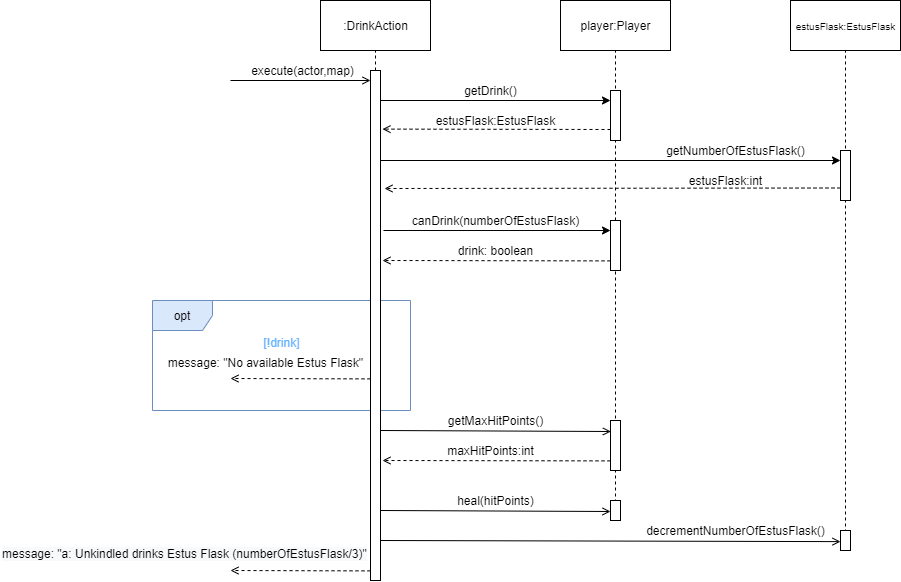

The diagram above was exported from draw.io. Its source (the exported page's mxGraphModel, read from the mxfile embedded in the PNG):
<mxGraphModel dx="1038" dy="521" grid="1" gridSize="10" guides="1" tooltips="1" connect="1" arrows="1" fold="1" page="1" pageScale="1" pageWidth="1169" pageHeight="827" math="0" shadow="0">
  <root>
    <mxCell id="0" />
    <mxCell id="1" parent="0" />
    <mxCell id="LVdNeDQ-BJOOqqOdHy02-17" value="opt" style="shape=umlFrame;whiteSpace=wrap;html=1;fillColor=#dae8fc;strokeColor=#6c8ebf;" parent="1" vertex="1">
      <mxGeometry x="202" y="350" width="258" height="110" as="geometry" />
    </mxCell>
    <mxCell id="gx7c42deAg-KU8S-NNFf-2" value="" style="endArrow=none;dashed=1;html=1;entryX=0.5;entryY=1;entryDx=0;entryDy=0;exitX=0.5;exitY=1;exitDx=0;exitDy=0;" parent="1" source="gx7c42deAg-KU8S-NNFf-15" target="gx7c42deAg-KU8S-NNFf-13" edge="1">
      <mxGeometry width="50" height="50" relative="1" as="geometry">
        <mxPoint x="425" y="740" as="sourcePoint" />
        <mxPoint x="420" y="140" as="targetPoint" />
      </mxGeometry>
    </mxCell>
    <mxCell id="gx7c42deAg-KU8S-NNFf-3" value="player:Player" style="html=1;" parent="1" vertex="1">
      <mxGeometry x="610" y="50" width="110" height="50" as="geometry" />
    </mxCell>
    <mxCell id="gx7c42deAg-KU8S-NNFf-4" value="&lt;font style=&quot;font-size: 10px&quot;&gt;estusFlask:EstusFlask&lt;/font&gt;" style="html=1;" parent="1" vertex="1">
      <mxGeometry x="840" y="50" width="110" height="50" as="geometry" />
    </mxCell>
    <mxCell id="gx7c42deAg-KU8S-NNFf-8" value="" style="endArrow=none;dashed=1;html=1;entryX=0.5;entryY=1;entryDx=0;entryDy=0;exitX=0.5;exitY=1;exitDx=0;exitDy=0;" parent="1" source="LVdNeDQ-BJOOqqOdHy02-31" target="gx7c42deAg-KU8S-NNFf-3" edge="1">
      <mxGeometry width="50" height="50" relative="1" as="geometry">
        <mxPoint x="665" y="740" as="sourcePoint" />
        <mxPoint x="664.5" y="150" as="targetPoint" />
      </mxGeometry>
    </mxCell>
    <mxCell id="gx7c42deAg-KU8S-NNFf-9" value="" style="endArrow=none;dashed=1;html=1;entryX=0.5;entryY=1;entryDx=0;entryDy=0;exitX=0.5;exitY=1;exitDx=0;exitDy=0;" parent="1" source="LVdNeDQ-BJOOqqOdHy02-30" target="gx7c42deAg-KU8S-NNFf-4" edge="1">
      <mxGeometry width="50" height="50" relative="1" as="geometry">
        <mxPoint x="895" y="580" as="sourcePoint" />
        <mxPoint x="894.5" y="140" as="targetPoint" />
      </mxGeometry>
    </mxCell>
    <mxCell id="gx7c42deAg-KU8S-NNFf-11" value="" style="endArrow=classic;html=1;" parent="1" edge="1">
      <mxGeometry width="50" height="50" relative="1" as="geometry">
        <mxPoint x="425" y="150" as="sourcePoint" />
        <mxPoint x="660" y="150" as="targetPoint" />
      </mxGeometry>
    </mxCell>
    <mxCell id="gx7c42deAg-KU8S-NNFf-12" value="execute(actor,map)" style="text;html=1;align=center;verticalAlign=middle;resizable=0;points=[];autosize=1;strokeColor=none;" parent="1" vertex="1">
      <mxGeometry x="292" y="110" width="120" height="20" as="geometry" />
    </mxCell>
    <mxCell id="gx7c42deAg-KU8S-NNFf-13" value=":DrinkAction" style="html=1;" parent="1" vertex="1">
      <mxGeometry x="370" y="50" width="110" height="50" as="geometry" />
    </mxCell>
    <mxCell id="gx7c42deAg-KU8S-NNFf-14" value="" style="endArrow=open;html=1;endFill=0;" parent="1" edge="1">
      <mxGeometry width="50" height="50" relative="1" as="geometry">
        <mxPoint x="280" y="130" as="sourcePoint" />
        <mxPoint x="420" y="130" as="targetPoint" />
      </mxGeometry>
    </mxCell>
    <mxCell id="gx7c42deAg-KU8S-NNFf-15" value="" style="rounded=0;whiteSpace=wrap;html=1;" parent="1" vertex="1">
      <mxGeometry x="420" y="120" width="10" height="510" as="geometry" />
    </mxCell>
    <mxCell id="gx7c42deAg-KU8S-NNFf-18" value="" style="rounded=0;whiteSpace=wrap;html=1;" parent="1" vertex="1">
      <mxGeometry x="660" y="140" width="10" height="50" as="geometry" />
    </mxCell>
    <mxCell id="gx7c42deAg-KU8S-NNFf-19" value="getDrink()" style="text;html=1;align=center;verticalAlign=middle;resizable=0;points=[];autosize=1;strokeColor=none;" parent="1" vertex="1">
      <mxGeometry x="505" y="130" width="70" height="20" as="geometry" />
    </mxCell>
    <mxCell id="gx7c42deAg-KU8S-NNFf-20" value="" style="endArrow=open;html=1;entryX=1.2;entryY=0.333;entryDx=0;entryDy=0;entryPerimeter=0;dashed=1;endFill=0;" parent="1" edge="1">
      <mxGeometry width="50" height="50" relative="1" as="geometry">
        <mxPoint x="660" y="179" as="sourcePoint" />
        <mxPoint x="432" y="178.62" as="targetPoint" />
      </mxGeometry>
    </mxCell>
    <mxCell id="gx7c42deAg-KU8S-NNFf-21" value="estusFlask:EstusFlask" style="text;html=1;align=center;verticalAlign=middle;resizable=0;points=[];autosize=1;strokeColor=none;" parent="1" vertex="1">
      <mxGeometry x="480" y="160" width="130" height="20" as="geometry" />
    </mxCell>
    <mxCell id="9RIC39u9OQ44We2A_fTN-1" value="" style="endArrow=classic;html=1;" parent="1" edge="1">
      <mxGeometry width="50" height="50" relative="1" as="geometry">
        <mxPoint x="430" y="210" as="sourcePoint" />
        <mxPoint x="890" y="210" as="targetPoint" />
      </mxGeometry>
    </mxCell>
    <mxCell id="9RIC39u9OQ44We2A_fTN-2" value="" style="rounded=0;whiteSpace=wrap;html=1;" parent="1" vertex="1">
      <mxGeometry x="890" y="200" width="10" height="50" as="geometry" />
    </mxCell>
    <mxCell id="9RIC39u9OQ44We2A_fTN-3" value="getNumberOfEstusFlask()" style="text;html=1;align=center;verticalAlign=middle;resizable=0;points=[];autosize=1;strokeColor=none;" parent="1" vertex="1">
      <mxGeometry x="710" y="190" width="150" height="20" as="geometry" />
    </mxCell>
    <mxCell id="9RIC39u9OQ44We2A_fTN-4" value="" style="endArrow=open;html=1;dashed=1;endFill=0;exitX=0;exitY=0.75;exitDx=0;exitDy=0;" parent="1" source="9RIC39u9OQ44We2A_fTN-2" edge="1">
      <mxGeometry width="50" height="50" relative="1" as="geometry">
        <mxPoint x="890" y="260.38" as="sourcePoint" />
        <mxPoint x="434" y="238" as="targetPoint" />
      </mxGeometry>
    </mxCell>
    <mxCell id="9RIC39u9OQ44We2A_fTN-5" value="estusFlask:int" style="text;html=1;align=center;verticalAlign=middle;resizable=0;points=[];autosize=1;strokeColor=none;" parent="1" vertex="1">
      <mxGeometry x="730" y="220" width="90" height="20" as="geometry" />
    </mxCell>
    <mxCell id="LVdNeDQ-BJOOqqOdHy02-1" value="" style="endArrow=classic;html=1;" parent="1" edge="1">
      <mxGeometry width="50" height="50" relative="1" as="geometry">
        <mxPoint x="433" y="280" as="sourcePoint" />
        <mxPoint x="660" y="280" as="targetPoint" />
      </mxGeometry>
    </mxCell>
    <mxCell id="LVdNeDQ-BJOOqqOdHy02-2" value="canDrink(numberOfEstusFlask)" style="text;html=1;align=center;verticalAlign=middle;resizable=0;points=[];autosize=1;strokeColor=none;fillColor=none;" parent="1" vertex="1">
      <mxGeometry x="455" y="260" width="180" height="20" as="geometry" />
    </mxCell>
    <mxCell id="LVdNeDQ-BJOOqqOdHy02-6" value="" style="endArrow=open;html=1;entryX=1.2;entryY=0.333;entryDx=0;entryDy=0;entryPerimeter=0;dashed=1;endFill=0;" parent="1" edge="1">
      <mxGeometry width="50" height="50" relative="1" as="geometry">
        <mxPoint x="660" y="310.38" as="sourcePoint" />
        <mxPoint x="432" y="310" as="targetPoint" />
      </mxGeometry>
    </mxCell>
    <mxCell id="LVdNeDQ-BJOOqqOdHy02-7" value="drink: boolean" style="text;html=1;align=center;verticalAlign=middle;resizable=0;points=[];autosize=1;strokeColor=none;fillColor=none;" parent="1" vertex="1">
      <mxGeometry x="500" y="290" width="90" height="20" as="geometry" />
    </mxCell>
    <mxCell id="LVdNeDQ-BJOOqqOdHy02-8" value="" style="endArrow=open;html=1;exitX=0.96;exitY=0.202;exitDx=0;exitDy=0;exitPerimeter=0;endFill=0;" parent="1" edge="1">
      <mxGeometry width="50" height="50" relative="1" as="geometry">
        <mxPoint x="429.5999999999999" y="590" as="sourcePoint" />
        <mxPoint x="890" y="591.12" as="targetPoint" />
      </mxGeometry>
    </mxCell>
    <mxCell id="LVdNeDQ-BJOOqqOdHy02-9" value="decrementNumberOfEstusFlask()" style="text;html=1;align=center;verticalAlign=middle;resizable=0;points=[];autosize=1;strokeColor=none;" parent="1" vertex="1">
      <mxGeometry x="690" y="570" width="190" height="20" as="geometry" />
    </mxCell>
    <mxCell id="LVdNeDQ-BJOOqqOdHy02-12" value="" style="endArrow=open;html=1;dashed=1;endFill=0;" parent="1" edge="1">
      <mxGeometry width="50" height="50" relative="1" as="geometry">
        <mxPoint x="420" y="428.38" as="sourcePoint" />
        <mxPoint x="280" y="428" as="targetPoint" />
      </mxGeometry>
    </mxCell>
    <mxCell id="LVdNeDQ-BJOOqqOdHy02-13" value="message: &quot;No available Estus Flask&quot;" style="text;html=1;align=center;verticalAlign=middle;resizable=0;points=[];autosize=1;strokeColor=none;fillColor=none;" parent="1" vertex="1">
      <mxGeometry x="210" y="402" width="210" height="20" as="geometry" />
    </mxCell>
    <mxCell id="LVdNeDQ-BJOOqqOdHy02-14" value="" style="endArrow=open;html=1;exitX=0.96;exitY=0.202;exitDx=0;exitDy=0;exitPerimeter=0;endFill=0;" parent="1" edge="1">
      <mxGeometry width="50" height="50" relative="1" as="geometry">
        <mxPoint x="429.6" y="560" as="sourcePoint" />
        <mxPoint x="660" y="561" as="targetPoint" />
      </mxGeometry>
    </mxCell>
    <mxCell id="LVdNeDQ-BJOOqqOdHy02-15" value="heal(hitPoints)" style="text;html=1;align=center;verticalAlign=middle;resizable=0;points=[];autosize=1;strokeColor=none;fillColor=none;" parent="1" vertex="1">
      <mxGeometry x="500" y="540" width="90" height="20" as="geometry" />
    </mxCell>
    <mxCell id="LVdNeDQ-BJOOqqOdHy02-16" value="" style="endArrow=open;html=1;dashed=1;endFill=0;" parent="1" edge="1">
      <mxGeometry width="50" height="50" relative="1" as="geometry">
        <mxPoint x="420" y="620.38" as="sourcePoint" />
        <mxPoint x="280" y="620" as="targetPoint" />
      </mxGeometry>
    </mxCell>
    <mxCell id="LVdNeDQ-BJOOqqOdHy02-18" value="&lt;font color=&quot;#66b2ff&quot;&gt;[!drink]&lt;/font&gt;" style="text;html=1;align=center;verticalAlign=middle;resizable=0;points=[];autosize=1;strokeColor=none;fillColor=none;" parent="1" vertex="1">
      <mxGeometry x="306" y="382" width="50" height="20" as="geometry" />
    </mxCell>
    <mxCell id="LVdNeDQ-BJOOqqOdHy02-21" value="&lt;span style=&quot;color: rgb(0 , 0 , 0) ; font-family: &amp;#34;helvetica&amp;#34; ; font-size: 12px ; font-style: normal ; font-weight: 400 ; letter-spacing: normal ; text-align: center ; text-indent: 0px ; text-transform: none ; word-spacing: 0px ; background-color: rgb(248 , 249 , 250) ; display: inline ; float: none&quot;&gt;message: &quot;a: Unkindled drinks Estus Flask (numberOfEstusFlask/3)&quot;&lt;/span&gt;" style="text;whiteSpace=wrap;html=1;" parent="1" vertex="1">
      <mxGeometry x="50" y="590" width="370" height="30" as="geometry" />
    </mxCell>
    <mxCell id="LVdNeDQ-BJOOqqOdHy02-28" value="" style="rounded=0;whiteSpace=wrap;html=1;" parent="1" vertex="1">
      <mxGeometry x="660" y="270" width="10" height="50" as="geometry" />
    </mxCell>
    <mxCell id="LVdNeDQ-BJOOqqOdHy02-30" value="" style="rounded=0;whiteSpace=wrap;html=1;" parent="1" vertex="1">
      <mxGeometry x="890" y="580" width="10" height="20" as="geometry" />
    </mxCell>
    <mxCell id="LVdNeDQ-BJOOqqOdHy02-31" value="" style="rounded=0;whiteSpace=wrap;html=1;" parent="1" vertex="1">
      <mxGeometry x="660" y="550" width="10" height="20" as="geometry" />
    </mxCell>
    <mxCell id="JwkSsahMAa07Fy2DFeRv-1" value="" style="endArrow=open;html=1;exitX=0.96;exitY=0.202;exitDx=0;exitDy=0;exitPerimeter=0;endFill=0;" parent="1" edge="1">
      <mxGeometry width="50" height="50" relative="1" as="geometry">
        <mxPoint x="429.9999999999999" y="480" as="sourcePoint" />
        <mxPoint x="660.4" y="481" as="targetPoint" />
      </mxGeometry>
    </mxCell>
    <mxCell id="JwkSsahMAa07Fy2DFeRv-2" value="getMaxHitPoints()" style="text;html=1;align=center;verticalAlign=middle;resizable=0;points=[];autosize=1;strokeColor=none;fillColor=none;" parent="1" vertex="1">
      <mxGeometry x="490" y="460" width="110" height="20" as="geometry" />
    </mxCell>
    <mxCell id="JwkSsahMAa07Fy2DFeRv-3" value="" style="endArrow=open;html=1;entryX=1.2;entryY=0.333;entryDx=0;entryDy=0;entryPerimeter=0;dashed=1;endFill=0;" parent="1" edge="1">
      <mxGeometry width="50" height="50" relative="1" as="geometry">
        <mxPoint x="660" y="510.38" as="sourcePoint" />
        <mxPoint x="432" y="510" as="targetPoint" />
      </mxGeometry>
    </mxCell>
    <mxCell id="JwkSsahMAa07Fy2DFeRv-4" value="" style="rounded=0;whiteSpace=wrap;html=1;" parent="1" vertex="1">
      <mxGeometry x="660" y="470" width="10" height="50" as="geometry" />
    </mxCell>
    <mxCell id="JwkSsahMAa07Fy2DFeRv-5" value="maxHitPoints:int" style="text;html=1;align=center;verticalAlign=middle;resizable=0;points=[];autosize=1;strokeColor=none;fillColor=none;" parent="1" vertex="1">
      <mxGeometry x="490" y="490" width="100" height="20" as="geometry" />
    </mxCell>
  </root>
</mxGraphModel>